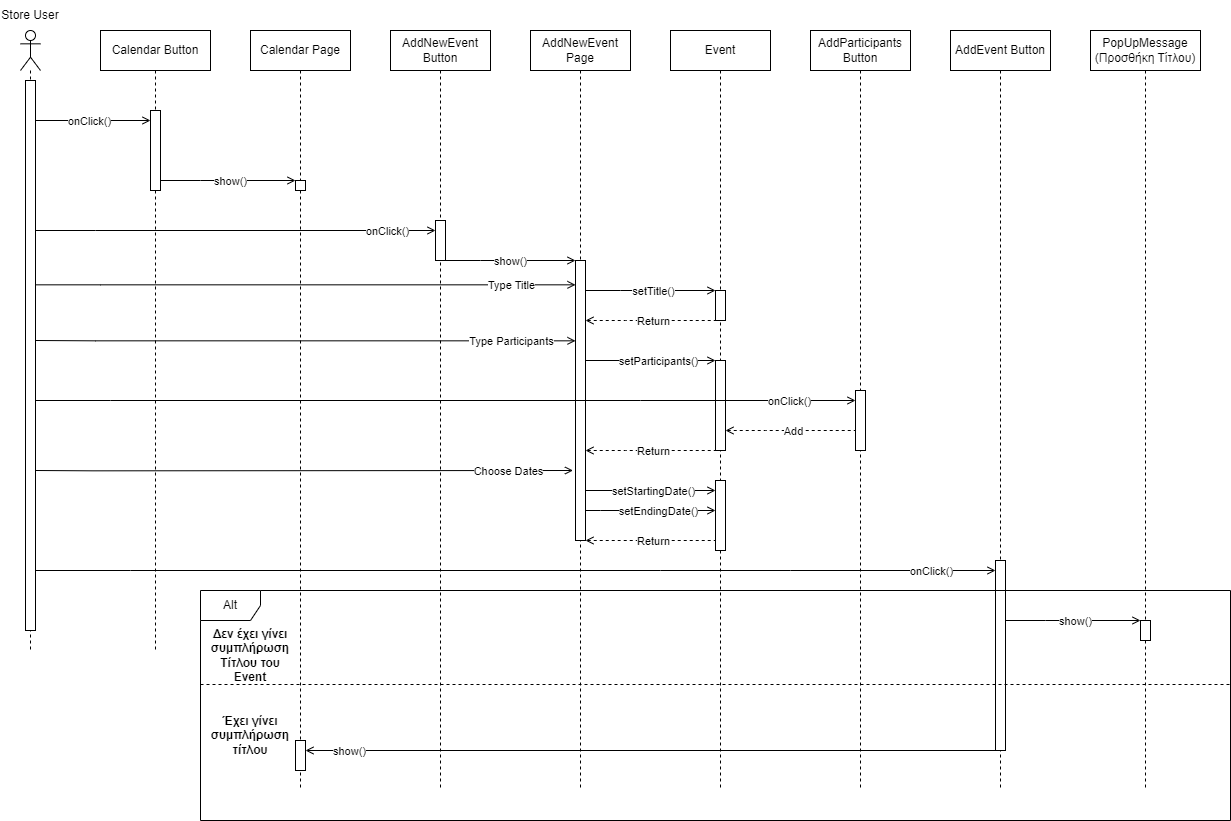

The diagram above was exported from draw.io. Its source (the exported page's mxGraphModel, read from the mxfile embedded in the PNG):
<mxGraphModel dx="674" dy="787" grid="0" gridSize="10" guides="1" tooltips="1" connect="1" arrows="1" fold="1" page="0" pageScale="1" pageWidth="1100" pageHeight="850" background="none" math="0" shadow="0">
  <root>
    <mxCell id="0" />
    <mxCell id="1" parent="0" />
    <mxCell id="uXQ3o0sE3jmgjodXfHOf-2" value="Calendar Button" style="shape=umlLifeline;perimeter=lifelinePerimeter;whiteSpace=wrap;html=1;container=1;dropTarget=0;collapsible=0;recursiveResize=0;outlineConnect=0;portConstraint=eastwest;newEdgeStyle={&quot;curved&quot;:0,&quot;rounded&quot;:0};" parent="1" vertex="1">
      <mxGeometry x="130" y="40" width="110" height="620" as="geometry" />
    </mxCell>
    <mxCell id="uXQ3o0sE3jmgjodXfHOf-3" value="Calendar Page" style="shape=umlLifeline;perimeter=lifelinePerimeter;whiteSpace=wrap;html=1;container=1;dropTarget=0;collapsible=0;recursiveResize=0;outlineConnect=0;portConstraint=eastwest;newEdgeStyle={&quot;curved&quot;:0,&quot;rounded&quot;:0};" parent="1" vertex="1">
      <mxGeometry x="280" y="40" width="100" height="760" as="geometry" />
    </mxCell>
    <mxCell id="__53nSlhIL6b_c5_hK5D-7" value="" style="html=1;points=[[0,0,0,0,5],[0,1,0,0,-5],[1,0,0,0,5],[1,1,0,0,-5]];perimeter=orthogonalPerimeter;outlineConnect=0;targetShapes=umlLifeline;portConstraint=eastwest;newEdgeStyle={&quot;curved&quot;:0,&quot;rounded&quot;:0};" vertex="1" parent="uXQ3o0sE3jmgjodXfHOf-3">
      <mxGeometry x="45" y="150" width="10" height="10" as="geometry" />
    </mxCell>
    <mxCell id="__53nSlhIL6b_c5_hK5D-50" value="" style="html=1;points=[[0,0,0,0,5],[0,1,0,0,-5],[1,0,0,0,5],[1,1,0,0,-5]];perimeter=orthogonalPerimeter;outlineConnect=0;targetShapes=umlLifeline;portConstraint=eastwest;newEdgeStyle={&quot;curved&quot;:0,&quot;rounded&quot;:0};" vertex="1" parent="uXQ3o0sE3jmgjodXfHOf-3">
      <mxGeometry x="45" y="710" width="10" height="30" as="geometry" />
    </mxCell>
    <mxCell id="uXQ3o0sE3jmgjodXfHOf-5" value="AddNewEvent Button" style="shape=umlLifeline;perimeter=lifelinePerimeter;whiteSpace=wrap;html=1;container=1;dropTarget=0;collapsible=0;recursiveResize=0;outlineConnect=0;portConstraint=eastwest;newEdgeStyle={&quot;curved&quot;:0,&quot;rounded&quot;:0};" parent="1" vertex="1">
      <mxGeometry x="420" y="40" width="100" height="760" as="geometry" />
    </mxCell>
    <mxCell id="__53nSlhIL6b_c5_hK5D-19" value="" style="html=1;points=[[0,0,0,0,5],[0,1,0,0,-5],[1,0,0,0,5],[1,1,0,0,-5]];perimeter=orthogonalPerimeter;outlineConnect=0;targetShapes=umlLifeline;portConstraint=eastwest;newEdgeStyle={&quot;curved&quot;:0,&quot;rounded&quot;:0};" vertex="1" parent="uXQ3o0sE3jmgjodXfHOf-5">
      <mxGeometry x="45" y="190" width="10" height="40" as="geometry" />
    </mxCell>
    <mxCell id="uXQ3o0sE3jmgjodXfHOf-9" value="" style="shape=umlLifeline;perimeter=lifelinePerimeter;whiteSpace=wrap;html=1;container=1;dropTarget=0;collapsible=0;recursiveResize=0;outlineConnect=0;portConstraint=eastwest;newEdgeStyle={&quot;curved&quot;:0,&quot;rounded&quot;:0};participant=umlActor;" parent="1" vertex="1">
      <mxGeometry x="50" y="40" width="20" height="620" as="geometry" />
    </mxCell>
    <mxCell id="__53nSlhIL6b_c5_hK5D-2" value="" style="html=1;points=[[0,0,0,0,5],[0,1,0,0,-5],[1,0,0,0,5],[1,1,0,0,-5]];perimeter=orthogonalPerimeter;outlineConnect=0;targetShapes=umlLifeline;portConstraint=eastwest;newEdgeStyle={&quot;curved&quot;:0,&quot;rounded&quot;:0};" vertex="1" parent="uXQ3o0sE3jmgjodXfHOf-9">
      <mxGeometry x="5" y="50" width="10" height="550" as="geometry" />
    </mxCell>
    <mxCell id="__53nSlhIL6b_c5_hK5D-1" value="Store User" style="text;html=1;align=center;verticalAlign=middle;whiteSpace=wrap;rounded=0;" vertex="1" parent="1">
      <mxGeometry x="30" y="10" width="60" height="30" as="geometry" />
    </mxCell>
    <mxCell id="__53nSlhIL6b_c5_hK5D-5" value="onClick()" style="html=1;verticalAlign=bottom;endArrow=open;curved=0;rounded=0;endFill=0;" edge="1" parent="1" source="__53nSlhIL6b_c5_hK5D-2" target="__53nSlhIL6b_c5_hK5D-3">
      <mxGeometry x="-0.0435" y="-10" width="80" relative="1" as="geometry">
        <mxPoint x="70" y="120" as="sourcePoint" />
        <mxPoint x="180" y="130" as="targetPoint" />
        <Array as="points">
          <mxPoint x="120" y="130" />
        </Array>
        <mxPoint as="offset" />
      </mxGeometry>
    </mxCell>
    <mxCell id="__53nSlhIL6b_c5_hK5D-6" value="show()" style="html=1;verticalAlign=bottom;endArrow=open;curved=0;rounded=0;endFill=0;" edge="1" parent="1" source="__53nSlhIL6b_c5_hK5D-3">
      <mxGeometry x="0.037" y="-10" width="80" relative="1" as="geometry">
        <mxPoint x="200" y="190" as="sourcePoint" />
        <mxPoint x="325" y="190" as="targetPoint" />
        <Array as="points">
          <mxPoint x="230" y="190" />
        </Array>
        <mxPoint as="offset" />
      </mxGeometry>
    </mxCell>
    <mxCell id="__53nSlhIL6b_c5_hK5D-3" value="" style="html=1;points=[[0,0,0,0,5],[0,1,0,0,-5],[1,0,0,0,5],[1,1,0,0,-5]];perimeter=orthogonalPerimeter;outlineConnect=0;targetShapes=umlLifeline;portConstraint=eastwest;newEdgeStyle={&quot;curved&quot;:0,&quot;rounded&quot;:0};" vertex="1" parent="1">
      <mxGeometry x="180" y="120" width="10" height="80" as="geometry" />
    </mxCell>
    <mxCell id="__53nSlhIL6b_c5_hK5D-14" value="AddNewEvent Page" style="shape=umlLifeline;perimeter=lifelinePerimeter;whiteSpace=wrap;html=1;container=1;dropTarget=0;collapsible=0;recursiveResize=0;outlineConnect=0;portConstraint=eastwest;newEdgeStyle={&quot;curved&quot;:0,&quot;rounded&quot;:0};" vertex="1" parent="1">
      <mxGeometry x="560" y="40" width="100" height="760" as="geometry" />
    </mxCell>
    <mxCell id="__53nSlhIL6b_c5_hK5D-23" value="" style="html=1;points=[[0,0,0,0,5],[0,1,0,0,-5],[1,0,0,0,5],[1,1,0,0,-5]];perimeter=orthogonalPerimeter;outlineConnect=0;targetShapes=umlLifeline;portConstraint=eastwest;newEdgeStyle={&quot;curved&quot;:0,&quot;rounded&quot;:0};" vertex="1" parent="__53nSlhIL6b_c5_hK5D-14">
      <mxGeometry x="45" y="230" width="10" height="280" as="geometry" />
    </mxCell>
    <mxCell id="__53nSlhIL6b_c5_hK5D-15" value="AddParticipants Button" style="shape=umlLifeline;whiteSpace=wrap;html=1;container=1;dropTarget=0;collapsible=0;recursiveResize=0;outlineConnect=0;portConstraint=eastwest;newEdgeStyle={&quot;curved&quot;:0,&quot;rounded&quot;:0};points=[[0,0,0,0,5],[0,1,0,0,-5],[1,0,0,0,5],[1,1,0,0,-5]];perimeter=rectanglePerimeter;targetShapes=umlLifeline;participant=label;" vertex="1" parent="1">
      <mxGeometry x="840" y="40" width="100" height="760" as="geometry" />
    </mxCell>
    <mxCell id="__53nSlhIL6b_c5_hK5D-37" value="" style="html=1;points=[[0,0,0,0,5],[0,1,0,0,-5],[1,0,0,0,5],[1,1,0,0,-5]];perimeter=orthogonalPerimeter;outlineConnect=0;targetShapes=umlLifeline;portConstraint=eastwest;newEdgeStyle={&quot;curved&quot;:0,&quot;rounded&quot;:0};" vertex="1" parent="__53nSlhIL6b_c5_hK5D-15">
      <mxGeometry x="45" y="360" width="10" height="60" as="geometry" />
    </mxCell>
    <mxCell id="__53nSlhIL6b_c5_hK5D-16" value="PopUpMessage (Προσθήκη Τίτλου)" style="shape=umlLifeline;perimeter=lifelinePerimeter;whiteSpace=wrap;html=1;container=1;dropTarget=0;collapsible=0;recursiveResize=0;outlineConnect=0;portConstraint=eastwest;newEdgeStyle={&quot;curved&quot;:0,&quot;rounded&quot;:0};" vertex="1" parent="1">
      <mxGeometry x="1120" y="40" width="110" height="760" as="geometry" />
    </mxCell>
    <mxCell id="__53nSlhIL6b_c5_hK5D-18" value="onClick()" style="html=1;verticalAlign=bottom;endArrow=open;curved=0;rounded=0;endFill=0;" edge="1" parent="1" source="__53nSlhIL6b_c5_hK5D-2" target="__53nSlhIL6b_c5_hK5D-19">
      <mxGeometry x="0.7593" y="-10" width="80" relative="1" as="geometry">
        <mxPoint x="70" y="240" as="sourcePoint" />
        <mxPoint x="460" y="240" as="targetPoint" />
        <Array as="points">
          <mxPoint x="125" y="240" />
        </Array>
        <mxPoint as="offset" />
      </mxGeometry>
    </mxCell>
    <mxCell id="__53nSlhIL6b_c5_hK5D-22" value="show()" style="html=1;verticalAlign=bottom;endArrow=open;curved=0;rounded=0;endFill=0;" edge="1" parent="1">
      <mxGeometry x="0.037" y="-10" width="80" relative="1" as="geometry">
        <mxPoint x="470" y="270" as="sourcePoint" />
        <mxPoint x="605" y="270" as="targetPoint" />
        <Array as="points">
          <mxPoint x="510" y="270" />
        </Array>
        <mxPoint as="offset" />
      </mxGeometry>
    </mxCell>
    <mxCell id="__53nSlhIL6b_c5_hK5D-26" value="AddEvent Button" style="shape=umlLifeline;perimeter=lifelinePerimeter;whiteSpace=wrap;html=1;container=1;dropTarget=0;collapsible=0;recursiveResize=0;outlineConnect=0;portConstraint=eastwest;newEdgeStyle={&quot;curved&quot;:0,&quot;rounded&quot;:0};" vertex="1" parent="1">
      <mxGeometry x="980" y="40" width="100" height="760" as="geometry" />
    </mxCell>
    <mxCell id="__53nSlhIL6b_c5_hK5D-48" value="" style="html=1;points=[[0,0,0,0,5],[0,1,0,0,-5],[1,0,0,0,5],[1,1,0,0,-5]];perimeter=orthogonalPerimeter;outlineConnect=0;targetShapes=umlLifeline;portConstraint=eastwest;newEdgeStyle={&quot;curved&quot;:0,&quot;rounded&quot;:0};" vertex="1" parent="__53nSlhIL6b_c5_hK5D-26">
      <mxGeometry x="45" y="530" width="10" height="190" as="geometry" />
    </mxCell>
    <mxCell id="__53nSlhIL6b_c5_hK5D-27" value="Event" style="shape=umlLifeline;perimeter=lifelinePerimeter;whiteSpace=wrap;html=1;container=1;dropTarget=0;collapsible=0;recursiveResize=0;outlineConnect=0;portConstraint=eastwest;newEdgeStyle={&quot;curved&quot;:0,&quot;rounded&quot;:0};" vertex="1" parent="1">
      <mxGeometry x="700" y="40" width="100" height="760" as="geometry" />
    </mxCell>
    <mxCell id="__53nSlhIL6b_c5_hK5D-34" value="" style="html=1;points=[[0,0,0,0,5],[0,1,0,0,-5],[1,0,0,0,5],[1,1,0,0,-5]];perimeter=orthogonalPerimeter;outlineConnect=0;targetShapes=umlLifeline;portConstraint=eastwest;newEdgeStyle={&quot;curved&quot;:0,&quot;rounded&quot;:0};" vertex="1" parent="__53nSlhIL6b_c5_hK5D-27">
      <mxGeometry x="45" y="260" width="10" height="30" as="geometry" />
    </mxCell>
    <mxCell id="__53nSlhIL6b_c5_hK5D-41" value="" style="html=1;points=[[0,0,0,0,5],[0,1,0,0,-5],[1,0,0,0,5],[1,1,0,0,-5]];perimeter=orthogonalPerimeter;outlineConnect=0;targetShapes=umlLifeline;portConstraint=eastwest;newEdgeStyle={&quot;curved&quot;:0,&quot;rounded&quot;:0};" vertex="1" parent="__53nSlhIL6b_c5_hK5D-27">
      <mxGeometry x="45" y="330" width="10" height="90" as="geometry" />
    </mxCell>
    <mxCell id="__53nSlhIL6b_c5_hK5D-52" value="" style="html=1;points=[[0,0,0,0,5],[0,1,0,0,-5],[1,0,0,0,5],[1,1,0,0,-5]];perimeter=orthogonalPerimeter;outlineConnect=0;targetShapes=umlLifeline;portConstraint=eastwest;newEdgeStyle={&quot;curved&quot;:0,&quot;rounded&quot;:0};" vertex="1" parent="__53nSlhIL6b_c5_hK5D-27">
      <mxGeometry x="45" y="450" width="10" height="70" as="geometry" />
    </mxCell>
    <mxCell id="__53nSlhIL6b_c5_hK5D-32" value="Type Title" style="html=1;verticalAlign=bottom;endArrow=open;curved=0;rounded=0;endFill=0;" edge="1" parent="1" source="__53nSlhIL6b_c5_hK5D-2" target="__53nSlhIL6b_c5_hK5D-23">
      <mxGeometry x="0.7593" y="-10" width="80" relative="1" as="geometry">
        <mxPoint x="70" y="294.33" as="sourcePoint" />
        <mxPoint x="740" y="294" as="targetPoint" />
        <Array as="points">
          <mxPoint x="130" y="294.33" />
        </Array>
        <mxPoint as="offset" />
      </mxGeometry>
    </mxCell>
    <mxCell id="__53nSlhIL6b_c5_hK5D-33" value="setTitle()" style="html=1;verticalAlign=bottom;endArrow=open;curved=0;rounded=0;endFill=0;" edge="1" parent="1" source="__53nSlhIL6b_c5_hK5D-23">
      <mxGeometry x="0.037" y="-10" width="80" relative="1" as="geometry">
        <mxPoint x="620" y="300" as="sourcePoint" />
        <mxPoint x="745" y="300" as="targetPoint" />
        <Array as="points">
          <mxPoint x="650" y="300" />
        </Array>
        <mxPoint as="offset" />
      </mxGeometry>
    </mxCell>
    <mxCell id="__53nSlhIL6b_c5_hK5D-35" value="Return" style="html=1;verticalAlign=bottom;endArrow=none;curved=0;rounded=0;endFill=0;startArrow=open;startFill=0;dashed=1;" edge="1" parent="1" source="__53nSlhIL6b_c5_hK5D-23" target="__53nSlhIL6b_c5_hK5D-34">
      <mxGeometry x="0.037" y="-10" width="80" relative="1" as="geometry">
        <mxPoint x="620" y="330" as="sourcePoint" />
        <mxPoint x="730" y="330" as="targetPoint" />
        <Array as="points">
          <mxPoint x="655" y="330" />
        </Array>
        <mxPoint as="offset" />
      </mxGeometry>
    </mxCell>
    <mxCell id="__53nSlhIL6b_c5_hK5D-36" value="onClick()" style="html=1;verticalAlign=bottom;endArrow=open;curved=0;rounded=0;endFill=0;" edge="1" parent="1" source="__53nSlhIL6b_c5_hK5D-2">
      <mxGeometry x="0.8405" y="-10" width="80" relative="1" as="geometry">
        <mxPoint x="70" y="410" as="sourcePoint" />
        <mxPoint x="885" y="410" as="targetPoint" />
        <Array as="points">
          <mxPoint x="140" y="410" />
          <mxPoint x="670" y="410" />
          <mxPoint x="800" y="410" />
        </Array>
        <mxPoint as="offset" />
      </mxGeometry>
    </mxCell>
    <mxCell id="__53nSlhIL6b_c5_hK5D-39" value="Type Participants" style="html=1;verticalAlign=bottom;endArrow=open;curved=0;rounded=0;endFill=0;" edge="1" parent="1" target="__53nSlhIL6b_c5_hK5D-23">
      <mxGeometry x="0.7593" y="-10" width="80" relative="1" as="geometry">
        <mxPoint x="65" y="350" as="sourcePoint" />
        <mxPoint x="600" y="350" as="targetPoint" />
        <Array as="points">
          <mxPoint x="125" y="350.33" />
        </Array>
        <mxPoint as="offset" />
      </mxGeometry>
    </mxCell>
    <mxCell id="__53nSlhIL6b_c5_hK5D-40" value="setParticipants()" style="html=1;verticalAlign=bottom;endArrow=open;curved=0;rounded=0;endFill=0;" edge="1" parent="1" source="__53nSlhIL6b_c5_hK5D-23" target="__53nSlhIL6b_c5_hK5D-41">
      <mxGeometry x="0.1304" y="-10" width="80" relative="1" as="geometry">
        <mxPoint x="620" y="370" as="sourcePoint" />
        <mxPoint x="730" y="370" as="targetPoint" />
        <Array as="points">
          <mxPoint x="655" y="370" />
          <mxPoint x="670" y="370" />
        </Array>
        <mxPoint as="offset" />
      </mxGeometry>
    </mxCell>
    <mxCell id="__53nSlhIL6b_c5_hK5D-42" value="Return" style="html=1;verticalAlign=bottom;endArrow=none;curved=0;rounded=0;endFill=0;startArrow=open;startFill=0;dashed=1;" edge="1" parent="1" source="__53nSlhIL6b_c5_hK5D-23">
      <mxGeometry x="0.037" y="-10" width="80" relative="1" as="geometry">
        <mxPoint x="620" y="460" as="sourcePoint" />
        <mxPoint x="745" y="460" as="targetPoint" />
        <Array as="points">
          <mxPoint x="655" y="460" />
        </Array>
        <mxPoint as="offset" />
      </mxGeometry>
    </mxCell>
    <mxCell id="__53nSlhIL6b_c5_hK5D-45" value="Add" style="html=1;verticalAlign=bottom;endArrow=none;curved=0;rounded=0;endFill=0;startArrow=open;startFill=0;dashed=1;" edge="1" parent="1" source="__53nSlhIL6b_c5_hK5D-41">
      <mxGeometry x="0.037" y="-10" width="80" relative="1" as="geometry">
        <mxPoint x="760" y="440" as="sourcePoint" />
        <mxPoint x="885" y="440" as="targetPoint" />
        <Array as="points">
          <mxPoint x="795" y="440" />
        </Array>
        <mxPoint as="offset" />
      </mxGeometry>
    </mxCell>
    <mxCell id="__53nSlhIL6b_c5_hK5D-47" value="onClick()" style="html=1;verticalAlign=bottom;endArrow=open;curved=0;rounded=0;endFill=0;" edge="1" parent="1">
      <mxGeometry x="0.8646" y="-10" width="80" relative="1" as="geometry">
        <mxPoint x="65" y="580" as="sourcePoint" />
        <mxPoint x="1025" y="579.9999999999998" as="targetPoint" />
        <Array as="points">
          <mxPoint x="160" y="580" />
          <mxPoint x="690" y="580" />
          <mxPoint x="820" y="580" />
        </Array>
        <mxPoint as="offset" />
      </mxGeometry>
    </mxCell>
    <mxCell id="__53nSlhIL6b_c5_hK5D-49" value="show()" style="html=1;verticalAlign=bottom;endArrow=none;curved=0;rounded=0;endFill=0;startArrow=open;startFill=0;" edge="1" parent="1" source="__53nSlhIL6b_c5_hK5D-50" target="__53nSlhIL6b_c5_hK5D-48">
      <mxGeometry x="-0.8696" y="-10" width="80" relative="1" as="geometry">
        <mxPoint x="340" y="760.0000000000002" as="sourcePoint" />
        <mxPoint x="1015" y="760" as="targetPoint" />
        <Array as="points" />
        <mxPoint as="offset" />
      </mxGeometry>
    </mxCell>
    <mxCell id="__53nSlhIL6b_c5_hK5D-51" value="Choose Dates" style="html=1;verticalAlign=bottom;endArrow=open;curved=0;rounded=0;endFill=0;" edge="1" parent="1">
      <mxGeometry x="0.7593" y="-10" width="80" relative="1" as="geometry">
        <mxPoint x="65" y="480" as="sourcePoint" />
        <mxPoint x="602.5" y="480" as="targetPoint" />
        <Array as="points">
          <mxPoint x="122.5" y="480.33" />
        </Array>
        <mxPoint as="offset" />
      </mxGeometry>
    </mxCell>
    <mxCell id="__53nSlhIL6b_c5_hK5D-53" value="setStartingDate()" style="html=1;verticalAlign=bottom;endArrow=open;curved=0;rounded=0;endFill=0;" edge="1" parent="1" source="__53nSlhIL6b_c5_hK5D-23" target="__53nSlhIL6b_c5_hK5D-52">
      <mxGeometry x="0.037" y="-10" width="80" relative="1" as="geometry">
        <mxPoint x="620" y="500" as="sourcePoint" />
        <mxPoint x="740" y="500" as="targetPoint" />
        <Array as="points">
          <mxPoint x="655" y="500" />
        </Array>
        <mxPoint as="offset" />
      </mxGeometry>
    </mxCell>
    <mxCell id="__53nSlhIL6b_c5_hK5D-54" value="setEndingDate()" style="html=1;verticalAlign=bottom;endArrow=open;curved=0;rounded=0;endFill=0;" edge="1" parent="1" source="__53nSlhIL6b_c5_hK5D-23">
      <mxGeometry x="0.12" y="-10" width="80" relative="1" as="geometry">
        <mxPoint x="620" y="520" as="sourcePoint" />
        <mxPoint x="745" y="520" as="targetPoint" />
        <Array as="points">
          <mxPoint x="630" y="520" />
          <mxPoint x="655" y="520" />
        </Array>
        <mxPoint as="offset" />
      </mxGeometry>
    </mxCell>
    <mxCell id="__53nSlhIL6b_c5_hK5D-55" value="Return" style="html=1;verticalAlign=bottom;endArrow=none;curved=0;rounded=0;endFill=0;startArrow=open;startFill=0;dashed=1;" edge="1" parent="1" source="__53nSlhIL6b_c5_hK5D-23" target="__53nSlhIL6b_c5_hK5D-52">
      <mxGeometry x="0.037" y="-10" width="80" relative="1" as="geometry">
        <mxPoint x="620" y="550" as="sourcePoint" />
        <mxPoint x="740" y="550" as="targetPoint" />
        <Array as="points">
          <mxPoint x="650" y="550" />
        </Array>
        <mxPoint as="offset" />
      </mxGeometry>
    </mxCell>
    <mxCell id="__53nSlhIL6b_c5_hK5D-57" value="Alt" style="shape=umlFrame;whiteSpace=wrap;html=1;pointerEvents=0;" vertex="1" parent="1">
      <mxGeometry x="230" y="600" width="1030" height="230" as="geometry" />
    </mxCell>
    <mxCell id="__53nSlhIL6b_c5_hK5D-58" value="" style="line;strokeWidth=1;fillColor=none;align=left;verticalAlign=middle;spacingTop=-1;spacingLeft=3;spacingRight=3;rotatable=0;labelPosition=right;points=[];portConstraint=eastwest;strokeColor=inherit;dashed=1;" vertex="1" parent="1">
      <mxGeometry x="230" y="690" width="1030" height="8" as="geometry" />
    </mxCell>
    <mxCell id="__53nSlhIL6b_c5_hK5D-60" value="" style="html=1;points=[[0,0,0,0,5],[0,1,0,0,-5],[1,0,0,0,5],[1,1,0,0,-5]];perimeter=orthogonalPerimeter;outlineConnect=0;targetShapes=umlLifeline;portConstraint=eastwest;newEdgeStyle={&quot;curved&quot;:0,&quot;rounded&quot;:0};" vertex="1" parent="1">
      <mxGeometry x="1170" y="630" width="10" height="20" as="geometry" />
    </mxCell>
    <mxCell id="__53nSlhIL6b_c5_hK5D-61" value="show()" style="html=1;verticalAlign=bottom;endArrow=open;curved=0;rounded=0;endFill=0;" edge="1" parent="1">
      <mxGeometry x="0.037" y="-10" width="80" relative="1" as="geometry">
        <mxPoint x="1035" y="630" as="sourcePoint" />
        <mxPoint x="1170" y="630" as="targetPoint" />
        <Array as="points">
          <mxPoint x="1075" y="630" />
        </Array>
        <mxPoint as="offset" />
      </mxGeometry>
    </mxCell>
    <mxCell id="__53nSlhIL6b_c5_hK5D-62" value="&lt;b&gt;Δεν έχει γίνει συμπλήρωση Τίτλου του Event&lt;/b&gt;" style="text;html=1;align=center;verticalAlign=middle;whiteSpace=wrap;rounded=0;" vertex="1" parent="1">
      <mxGeometry x="250" y="650" width="60" height="30" as="geometry" />
    </mxCell>
    <mxCell id="__53nSlhIL6b_c5_hK5D-63" value="&lt;b&gt;Έχει γίνει συμπλήρωση τίτλου&lt;/b&gt;" style="text;html=1;align=center;verticalAlign=middle;whiteSpace=wrap;rounded=0;" vertex="1" parent="1">
      <mxGeometry x="250" y="730" width="60" height="30" as="geometry" />
    </mxCell>
  </root>
</mxGraphModel>